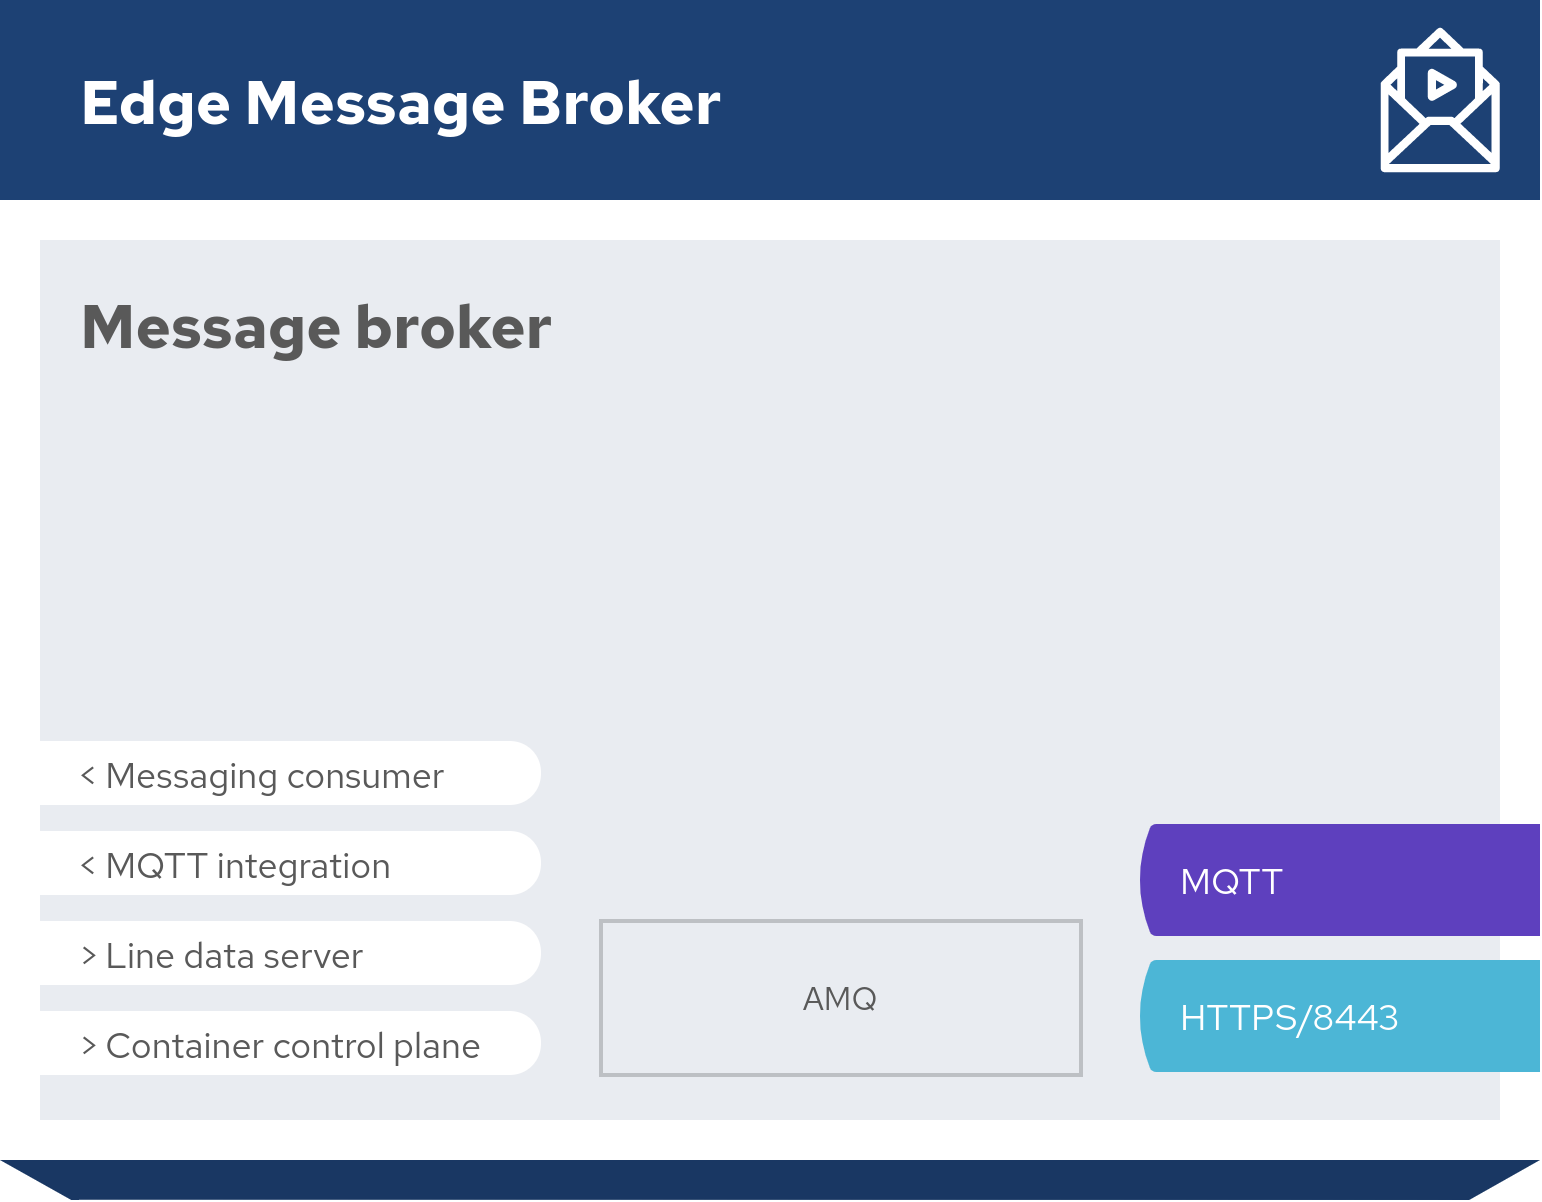

The diagram above was exported from draw.io. Its source (the exported page's mxGraphModel, read from the mxfile embedded in the PNG):
<mxGraphModel dx="1422" dy="759" grid="1" gridSize="10" guides="1" tooltips="1" connect="1" arrows="1" fold="1" page="1" pageScale="1" pageWidth="850" pageHeight="1100" math="0" shadow="0">
  <root>
    <mxCell id="0" />
    <mxCell id="1" parent="0" />
    <mxCell id="2" value="" style="group;connectable=0;resizable=0;rotatable=0;movable=1;fontFamily=Red Hat Text;fontSize=30;" vertex="1" parent="1">
      <mxGeometry x="270" y="410" width="770" height="600" as="geometry" />
    </mxCell>
    <mxCell id="3" value="" style="shape=image;image=data:image/svg+xml,(base64 omitted: 664 chars);imageAspect=0;allowArrows=0;connectable=0;recursiveResize=0;part=1;editable=0;movable=0;resizable=0;rotatable=0;cloneable=0;deletable=0;" vertex="1" parent="2">
      <mxGeometry width="770" height="600" as="geometry" />
    </mxCell>
    <mxCell id="4" value="" style="shape=image;image=data:image/svg+xml,(base64 omitted: 1416 chars);recursiveResize=0;editable=0;resizable=0;rotatable=0;cloneable=0;imageAspect=0;connectable=0;movable=1;fontFamily=Helvetica;fontSize=12;fontColor=#000000;align=center;strokeColor=#000000;fillColor=#ffffff;part=1;" vertex="1" parent="2">
      <mxGeometry x="670" width="100" height="100" as="geometry" />
    </mxCell>
    <mxCell id="5" value="Edge Message Broker" style="text;html=1;fontSize=30;fontColor=#FFFFFF;fontFamily=Red Hat Text;fontStyle=1;verticalAlign=middle;connectable=0;spacing=0;recursiveResize=0;movable=0;resizable=0;rotatable=0;cloneable=0;deletable=0;imageAspect=0;whiteSpace=wrap;part=1;" vertex="1" parent="2">
      <mxGeometry x="40" width="620" height="100" as="geometry" />
    </mxCell>
    <mxCell id="6" value="Message broker" style="text;html=1;fontSize=30;fontColor=#595959;fontFamily=Red Hat Text;fontStyle=1;verticalAlign=top;connectable=0;spacing=0;recursiveResize=0;movable=0;resizable=0;rotatable=0;cloneable=0;deletable=0;imageAspect=0;whiteSpace=wrap;part=1;" vertex="1" parent="2">
      <mxGeometry x="40" y="140" width="500" height="124" as="geometry" />
    </mxCell>
    <mxCell id="7" value="&amp;lt; MQTT integration" style="shape=mxgraph.basic.three_corner_round_rect;verticalLabelPosition=middle;verticalAlign=top;html=1;dx=7.75;strokeColor=none;fillColor=#FFFFFF;fontFamily=Red Hat Text;fontSize=18;fontColor=#595959;align=left;spacingLeft=38;whiteSpace=nowrap;connectable=0;allowArrows=0;recursiveResize=0;part=1;expand=0;movable=0;resizable=0;rotatable=0;cloneable=0;" vertex="1" parent="2">
      <mxGeometry y="415" width="270" height="32" as="geometry" />
    </mxCell>
    <mxCell id="8" value="&amp;gt; Line data server" style="shape=mxgraph.basic.three_corner_round_rect;verticalLabelPosition=middle;verticalAlign=top;html=1;dx=7.75;strokeColor=none;fillColor=#FFFFFF;fontFamily=Red Hat Text;fontSize=18;fontColor=#595959;align=left;spacingLeft=38;whiteSpace=nowrap;connectable=0;allowArrows=0;recursiveResize=0;part=1;expand=0;movable=0;resizable=0;rotatable=0;cloneable=0;" vertex="1" parent="2">
      <mxGeometry y="460" width="270" height="32" as="geometry" />
    </mxCell>
    <mxCell id="9" value="&amp;gt; Container control plane" style="shape=mxgraph.basic.three_corner_round_rect;verticalLabelPosition=middle;verticalAlign=top;html=1;dx=7.75;strokeColor=none;fillColor=#FFFFFF;fontFamily=Red Hat Text;fontSize=18;fontColor=#595959;align=left;spacingLeft=38;whiteSpace=nowrap;connectable=0;allowArrows=0;recursiveResize=0;part=1;expand=0;movable=0;resizable=0;rotatable=0;cloneable=0;" vertex="1" parent="2">
      <mxGeometry y="505" width="270" height="32" as="geometry" />
    </mxCell>
    <mxCell id="10" value="AMQ" style="whiteSpace=wrap;html=1;fillColor=none;fontFamily=Red Hat Text;fontSize=16;fontColor=#595959;align=center;strokeWidth=2;rounded=0;perimeterSpacing=0;strokeColor=#00000030;fontStyle=0;imageAspect=0;connectable=0;recursiveResize=0;part=1;movable=0;resizable=0;rotatable=0;cloneable=0;" vertex="1" parent="2">
      <mxGeometry x="300" y="460" width="240" height="77" as="geometry" />
    </mxCell>
    <mxCell id="11" value="MQTT" style="shape=image;aspect=fixed;image=data:image/svg+xml,(base64 omitted: 364 chars);fontFamily=Red Hat Text;fontSize=18;fontColor=#FFFFFF;align=left;spacingLeft=20;spacing=0;spacingBottom=2;imageAspect=0;connectable=0;recursiveResize=0;movable=0;resizable=0;rotatable=0;cloneable=0;strokeColor=#000000;fillColor=#ffffff;part=1;" vertex="1" parent="2">
      <mxGeometry x="570" y="412" width="200" height="56" as="geometry" />
    </mxCell>
    <mxCell id="12" value="HTTPS/8443" style="shape=image;aspect=fixed;image=data:image/svg+xml,(base64 omitted: 364 chars);fontFamily=Red Hat Text;fontSize=18;fontColor=#FFFFFF;align=left;spacingLeft=20;spacing=0;spacingBottom=2;imageAspect=0;connectable=0;recursiveResize=0;movable=0;resizable=0;rotatable=0;cloneable=0;strokeColor=#000000;fillColor=#ffffff;part=1;" vertex="1" parent="2">
      <mxGeometry x="570" y="480" width="200" height="56" as="geometry" />
    </mxCell>
    <mxCell id="13" value="&amp;lt; Messaging consumer" style="shape=mxgraph.basic.three_corner_round_rect;verticalLabelPosition=middle;verticalAlign=top;html=1;dx=7.75;strokeColor=none;fillColor=#FFFFFF;fontFamily=Red Hat Text;fontSize=18;fontColor=#595959;align=left;spacingLeft=38;whiteSpace=nowrap;connectable=0;allowArrows=0;recursiveResize=0;part=1;expand=0;movable=1;resizable=0;rotatable=0;cloneable=0;" vertex="1" parent="2">
      <mxGeometry y="370" width="270" height="32" as="geometry" />
    </mxCell>
  </root>
</mxGraphModel>